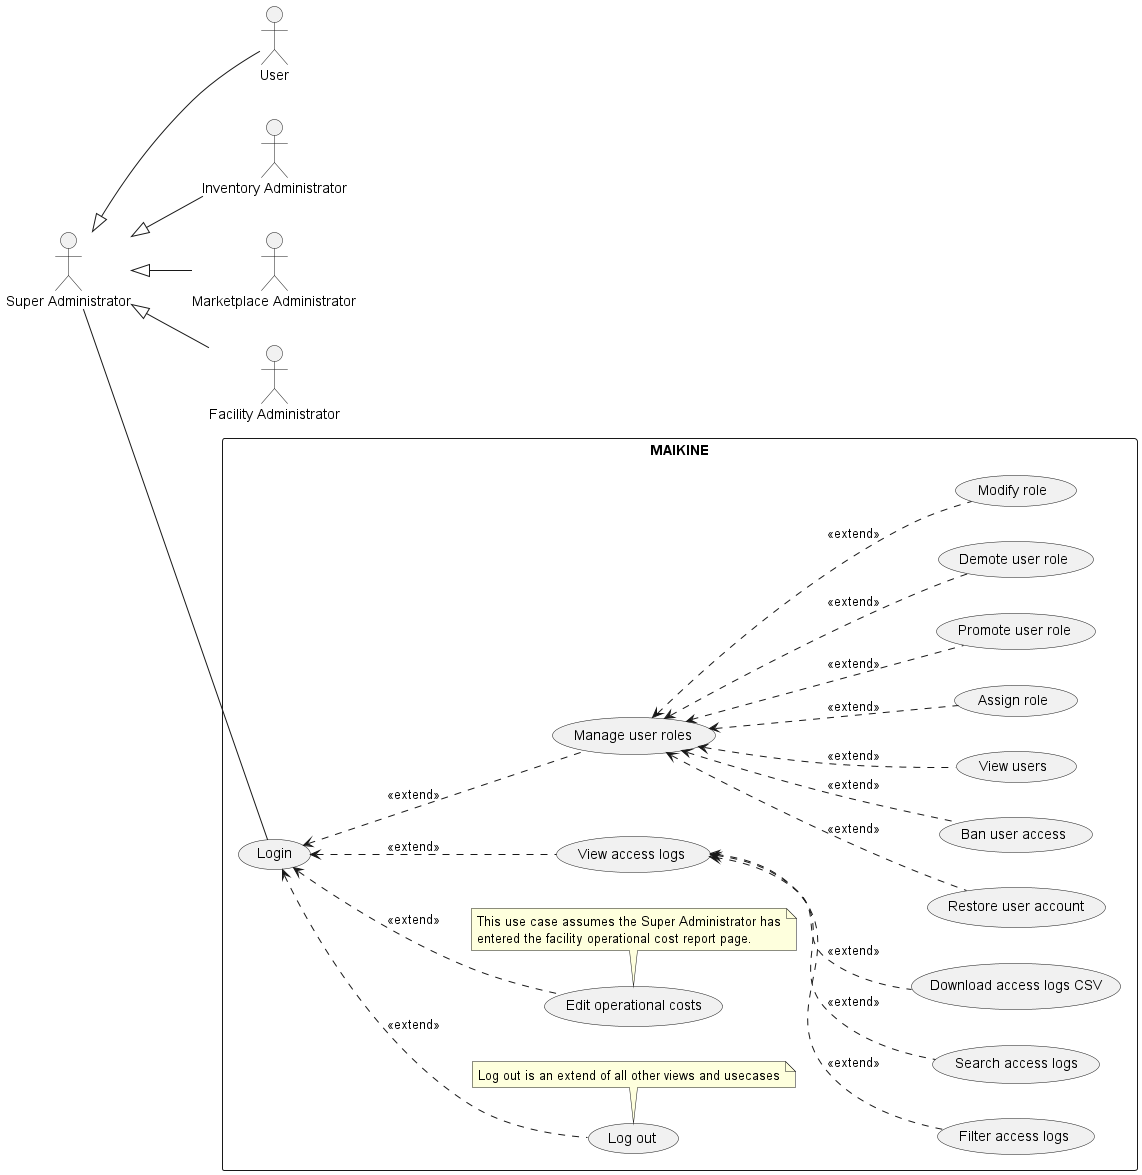

The diagram above was rendered by PlantUML. Its source (embedded in the PNG):
@startuml
left to right direction
skinparam packageStyle rectangle

actor User
actor "Inventory Administrator" as InventoryAdmin
actor "Marketplace Administrator" as MarketplaceAdmin
actor "Facility Administrator" as FacilityAdmin
actor "Super Administrator" as SiteAdmin

SiteAdmin <|-- User
SiteAdmin <|-- InventoryAdmin
SiteAdmin <|-- MarketplaceAdmin
SiteAdmin <|-- FacilityAdmin

rectangle MAIKINE {

  
    usecase "Login" as UC_Login
    usecase "Log out" as UC_Logout
    usecase "Restore user account" as UC_RestoreUser
    usecase "Ban user access" as UC_BanUser
    usecase "View access logs" as UC_ViewLogs
    usecase "Manage user roles" as UC_ManageRoles
    usecase "Edit operational costs" as UC_EditCost
  
    
    usecase "Filter access logs" as UC_FilterLogs
    usecase "Search access logs" as UC_SearchLogs
    usecase "Download access logs CSV" as UC_DownloadLogs

  
    usecase "View users" as UC_ViewUsers
    usecase "Assign role" as UC_AssignRole
    usecase "Promote user role" as UC_PromoteRole
    usecase "Demote user role" as UC_DemoteRole
    usecase "Modify role" as UC_RemoveRole

    note bottom of (UC_Logout)
  Log out is an extend of all other views and usecases
  end note

   note bottom of (UC_EditCost)
   This use case assumes the Super Administrator has
   entered the facility operational cost report page.
   end note
  
}

SiteAdmin -- UC_Login
UC_Login <.. UC_Logout :<<extend>>
UC_Login <.. UC_ViewLogs : <<extend>>
UC_Login <.. UC_ManageRoles : <<extend>>
UC_Login <.. UC_EditCost : <<extend>>



UC_ViewLogs <.. UC_SearchLogs : <<extend>>
UC_ViewLogs <.. UC_DownloadLogs : <<extend>>
UC_ViewLogs <.. UC_FilterLogs : <<extend>>


UC_ManageRoles <.. UC_ViewUsers : <<extend>>
UC_ManageRoles <.. UC_AssignRole : <<extend>>
UC_ManageRoles <.. UC_PromoteRole : <<extend>>
UC_ManageRoles <.. UC_DemoteRole : <<extend>>
UC_ManageRoles <.. UC_RemoveRole : <<extend>>
UC_ManageRoles <.. UC_BanUser : <<extend>>
UC_ManageRoles <.. UC_RestoreUser : <<extend>>



@enduml